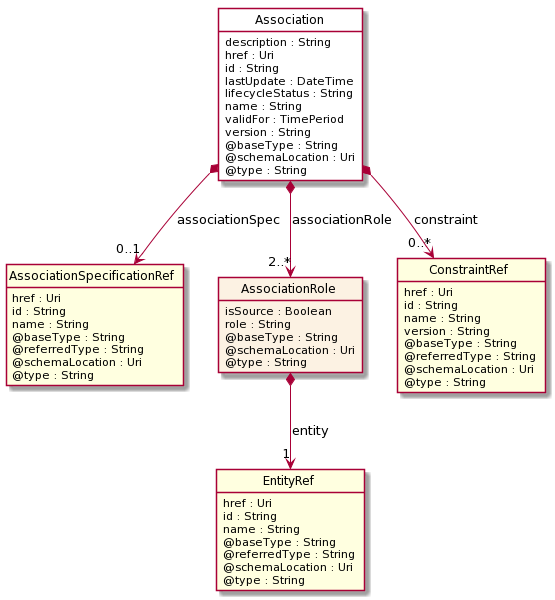

The diagram above was rendered by PlantUML. Its source (embedded in the PNG):
@startuml
hide circle
hide methods
hide stereotype
show <<Enumeration>> stereotype
skinparam class {
   BackgroundColor<<Enumeration>> #E6F5F7
   BackgroundColor<<Ref>> #FFFFE0
   BackgroundColor<<Pivot>> #FFFFFFF
   BackgroundColor #FCF2E3
}

class Association  <<Pivot>> {
    description : String
    href : Uri
    id : String
    lastUpdate : DateTime
    lifecycleStatus : String
    name : String
    validFor : TimePeriod
    version : String
    @baseType : String
    @schemaLocation : Uri
    @type : String
}

class AssociationSpecificationRef  <<Ref>> {
    href : Uri
    id : String
    name : String
    @baseType : String
    @referredType : String
    @schemaLocation : Uri
    @type : String
}

class AssociationRole  {
    isSource : Boolean
    role : String
    @baseType : String
    @schemaLocation : Uri
    @type : String
}

class EntityRef  <<Ref>> {
    href : Uri
    id : String
    name : String
    @baseType : String
    @referredType : String
    @schemaLocation : Uri
    @type : String
}

class ConstraintRef  <<Ref>> {
    href : Uri
    id : String
    name : String
    version : String
    @baseType : String
    @referredType : String
    @schemaLocation : Uri
    @type : String
}

Association *-->  "0..1" AssociationSpecificationRef : associationSpec

Association *-->  "0..*" ConstraintRef : constraint

Association *-->  "2..*" AssociationRole : associationRole

AssociationRole *-->  "1" EntityRef : entity

@enduml